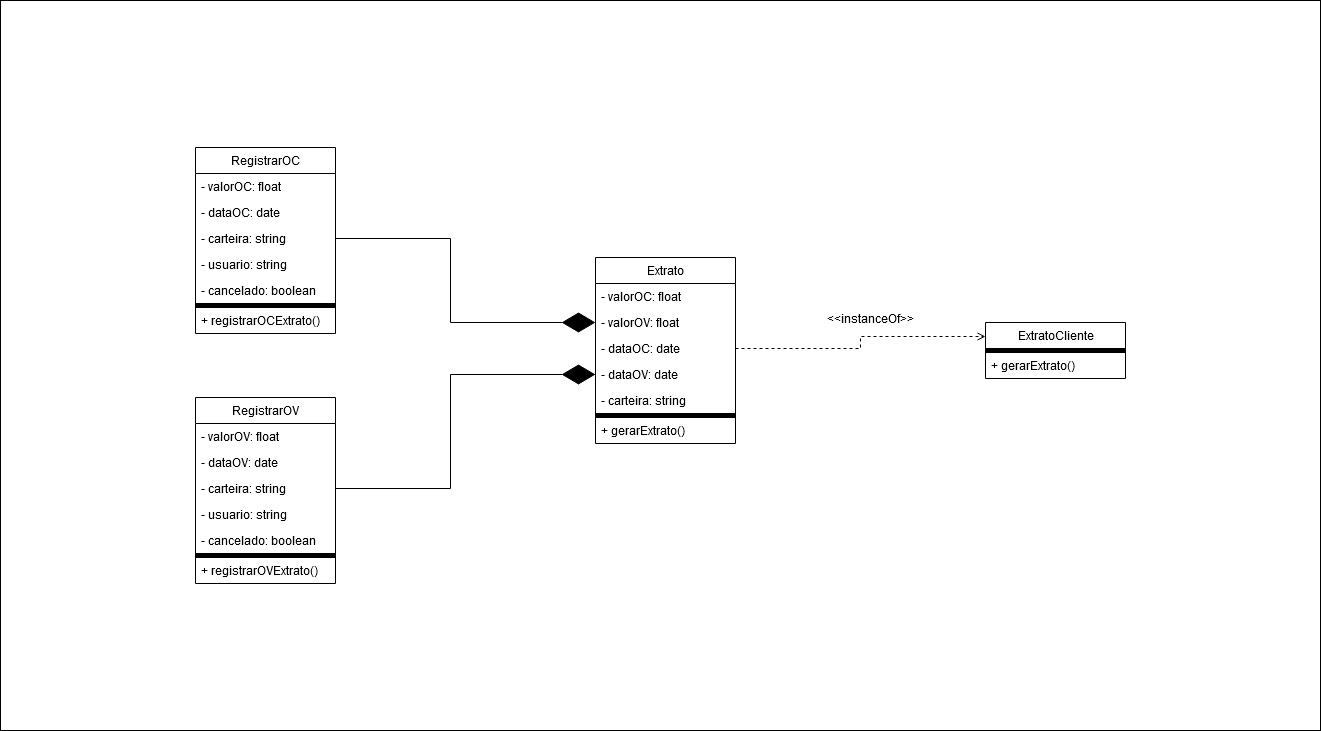

The diagram above was exported from draw.io. Its source (the exported page's mxGraphModel, read from the mxfile embedded in the PNG):
<mxGraphModel dx="1434" dy="816" grid="1" gridSize="10" guides="1" tooltips="1" connect="1" arrows="1" fold="1" page="1" pageScale="1" pageWidth="6000" pageHeight="6000" math="0" shadow="0">
  <root>
    <mxCell id="0" />
    <mxCell id="1" parent="0" />
    <mxCell id="oiF66zhMRbhm_NxZo8ek-47" value="" style="rounded=0;whiteSpace=wrap;html=1;" vertex="1" parent="1">
      <mxGeometry x="340" y="830" width="1320" height="730" as="geometry" />
    </mxCell>
    <mxCell id="oiF66zhMRbhm_NxZo8ek-1" value="Extrato" style="swimlane;fontStyle=0;childLayout=stackLayout;horizontal=1;startSize=26;fillColor=none;horizontalStack=0;resizeParent=1;resizeParentMax=0;resizeLast=0;collapsible=1;marginBottom=0;html=1;strokeColor=default;swimlaneLine=1;" vertex="1" parent="1">
      <mxGeometry x="935" y="1087" width="140" height="186" as="geometry" />
    </mxCell>
    <mxCell id="oiF66zhMRbhm_NxZo8ek-2" value="- valorOC: float" style="text;strokeColor=none;fillColor=none;align=left;verticalAlign=top;spacingLeft=4;spacingRight=4;overflow=hidden;rotatable=0;points=[[0,0.5],[1,0.5]];portConstraint=eastwest;whiteSpace=wrap;html=1;" vertex="1" parent="oiF66zhMRbhm_NxZo8ek-1">
      <mxGeometry y="26" width="140" height="26" as="geometry" />
    </mxCell>
    <mxCell id="oiF66zhMRbhm_NxZo8ek-3" value="- valorOV: float" style="text;strokeColor=none;fillColor=none;align=left;verticalAlign=top;spacingLeft=4;spacingRight=4;overflow=hidden;rotatable=0;points=[[0,0.5],[1,0.5]];portConstraint=eastwest;whiteSpace=wrap;html=1;" vertex="1" parent="oiF66zhMRbhm_NxZo8ek-1">
      <mxGeometry y="52" width="140" height="26" as="geometry" />
    </mxCell>
    <mxCell id="oiF66zhMRbhm_NxZo8ek-4" value="- dataOC: date" style="text;strokeColor=none;fillColor=none;align=left;verticalAlign=top;spacingLeft=4;spacingRight=4;overflow=hidden;rotatable=0;points=[[0,0.5],[1,0.5]];portConstraint=eastwest;whiteSpace=wrap;html=1;" vertex="1" parent="oiF66zhMRbhm_NxZo8ek-1">
      <mxGeometry y="78" width="140" height="26" as="geometry" />
    </mxCell>
    <mxCell id="oiF66zhMRbhm_NxZo8ek-5" value="- dataOV: date" style="text;strokeColor=none;fillColor=none;align=left;verticalAlign=top;spacingLeft=4;spacingRight=4;overflow=hidden;rotatable=0;points=[[0,0.5],[1,0.5]];portConstraint=eastwest;whiteSpace=wrap;html=1;" vertex="1" parent="oiF66zhMRbhm_NxZo8ek-1">
      <mxGeometry y="104" width="140" height="26" as="geometry" />
    </mxCell>
    <mxCell id="oiF66zhMRbhm_NxZo8ek-6" value="- carteira: string" style="text;strokeColor=none;fillColor=none;align=left;verticalAlign=top;spacingLeft=4;spacingRight=4;overflow=hidden;rotatable=0;points=[[0,0.5],[1,0.5]];portConstraint=eastwest;whiteSpace=wrap;html=1;rounded=0;glass=0;shadow=0;perimeterSpacing=0;container=0;flipH=0;flipV=1;" vertex="1" parent="oiF66zhMRbhm_NxZo8ek-1">
      <mxGeometry y="130" width="140" height="26" as="geometry" />
    </mxCell>
    <mxCell id="oiF66zhMRbhm_NxZo8ek-7" style="text;strokeColor=default;fillColor=#000000;align=left;verticalAlign=top;spacingLeft=4;spacingRight=4;overflow=hidden;rotatable=0;points=[[0,0.5],[1,0.5]];portConstraint=eastwest;whiteSpace=wrap;html=1;shadow=0;rounded=0;glass=0;fillStyle=solid;gradientColor=default;gradientDirection=radial;" vertex="1" parent="oiF66zhMRbhm_NxZo8ek-1">
      <mxGeometry y="156" width="140" height="4" as="geometry" />
    </mxCell>
    <mxCell id="oiF66zhMRbhm_NxZo8ek-8" value="+ gerarExtrato()" style="text;strokeColor=none;fillColor=none;align=left;verticalAlign=top;spacingLeft=4;spacingRight=4;overflow=hidden;rotatable=0;points=[[0,0.5],[1,0.5]];portConstraint=eastwest;whiteSpace=wrap;html=1;" vertex="1" parent="oiF66zhMRbhm_NxZo8ek-1">
      <mxGeometry y="160" width="140" height="26" as="geometry" />
    </mxCell>
    <mxCell id="oiF66zhMRbhm_NxZo8ek-11" value="RegistrarOC" style="swimlane;fontStyle=0;childLayout=stackLayout;horizontal=1;startSize=26;fillColor=none;horizontalStack=0;resizeParent=1;resizeParentMax=0;resizeLast=0;collapsible=1;marginBottom=0;html=1;strokeColor=default;swimlaneLine=1;" vertex="1" parent="1">
      <mxGeometry x="535" y="977" width="140" height="186" as="geometry" />
    </mxCell>
    <mxCell id="oiF66zhMRbhm_NxZo8ek-12" value="- valorOC: float" style="text;strokeColor=none;fillColor=none;align=left;verticalAlign=top;spacingLeft=4;spacingRight=4;overflow=hidden;rotatable=0;points=[[0,0.5],[1,0.5]];portConstraint=eastwest;whiteSpace=wrap;html=1;" vertex="1" parent="oiF66zhMRbhm_NxZo8ek-11">
      <mxGeometry y="26" width="140" height="26" as="geometry" />
    </mxCell>
    <mxCell id="oiF66zhMRbhm_NxZo8ek-14" value="- dataOC: date" style="text;strokeColor=none;fillColor=none;align=left;verticalAlign=top;spacingLeft=4;spacingRight=4;overflow=hidden;rotatable=0;points=[[0,0.5],[1,0.5]];portConstraint=eastwest;whiteSpace=wrap;html=1;" vertex="1" parent="oiF66zhMRbhm_NxZo8ek-11">
      <mxGeometry y="52" width="140" height="26" as="geometry" />
    </mxCell>
    <mxCell id="oiF66zhMRbhm_NxZo8ek-16" value="- carteira: string" style="text;strokeColor=none;fillColor=none;align=left;verticalAlign=top;spacingLeft=4;spacingRight=4;overflow=hidden;rotatable=0;points=[[0,0.5],[1,0.5]];portConstraint=eastwest;whiteSpace=wrap;html=1;rounded=0;glass=0;shadow=0;perimeterSpacing=0;container=0;flipH=0;flipV=1;" vertex="1" parent="oiF66zhMRbhm_NxZo8ek-11">
      <mxGeometry y="78" width="140" height="26" as="geometry" />
    </mxCell>
    <mxCell id="oiF66zhMRbhm_NxZo8ek-20" value="- usuario: string" style="text;strokeColor=none;fillColor=none;align=left;verticalAlign=top;spacingLeft=4;spacingRight=4;overflow=hidden;rotatable=0;points=[[0,0.5],[1,0.5]];portConstraint=eastwest;whiteSpace=wrap;html=1;rounded=0;glass=0;shadow=0;perimeterSpacing=0;container=0;flipH=0;flipV=1;" vertex="1" parent="oiF66zhMRbhm_NxZo8ek-11">
      <mxGeometry y="104" width="140" height="26" as="geometry" />
    </mxCell>
    <mxCell id="oiF66zhMRbhm_NxZo8ek-30" value="- cancelado: boolean" style="text;strokeColor=none;fillColor=none;align=left;verticalAlign=top;spacingLeft=4;spacingRight=4;overflow=hidden;rotatable=0;points=[[0,0.5],[1,0.5]];portConstraint=eastwest;whiteSpace=wrap;html=1;rounded=0;glass=0;shadow=0;perimeterSpacing=0;container=0;flipH=0;flipV=1;" vertex="1" parent="oiF66zhMRbhm_NxZo8ek-11">
      <mxGeometry y="130" width="140" height="26" as="geometry" />
    </mxCell>
    <mxCell id="oiF66zhMRbhm_NxZo8ek-17" style="text;strokeColor=default;fillColor=#000000;align=left;verticalAlign=top;spacingLeft=4;spacingRight=4;overflow=hidden;rotatable=0;points=[[0,0.5],[1,0.5]];portConstraint=eastwest;whiteSpace=wrap;html=1;shadow=0;rounded=0;glass=0;fillStyle=solid;gradientColor=default;gradientDirection=radial;" vertex="1" parent="oiF66zhMRbhm_NxZo8ek-11">
      <mxGeometry y="156" width="140" height="4" as="geometry" />
    </mxCell>
    <mxCell id="oiF66zhMRbhm_NxZo8ek-18" value="+ registrarOCExtrato()" style="text;strokeColor=none;fillColor=none;align=left;verticalAlign=top;spacingLeft=4;spacingRight=4;overflow=hidden;rotatable=0;points=[[0,0.5],[1,0.5]];portConstraint=eastwest;whiteSpace=wrap;html=1;" vertex="1" parent="oiF66zhMRbhm_NxZo8ek-11">
      <mxGeometry y="160" width="140" height="26" as="geometry" />
    </mxCell>
    <mxCell id="oiF66zhMRbhm_NxZo8ek-21" value="RegistrarOV" style="swimlane;fontStyle=0;childLayout=stackLayout;horizontal=1;startSize=26;fillColor=none;horizontalStack=0;resizeParent=1;resizeParentMax=0;resizeLast=0;collapsible=1;marginBottom=0;html=1;strokeColor=default;swimlaneLine=1;" vertex="1" parent="1">
      <mxGeometry x="535" y="1227" width="140" height="186" as="geometry" />
    </mxCell>
    <mxCell id="oiF66zhMRbhm_NxZo8ek-23" value="- valorOV: float" style="text;strokeColor=none;fillColor=none;align=left;verticalAlign=top;spacingLeft=4;spacingRight=4;overflow=hidden;rotatable=0;points=[[0,0.5],[1,0.5]];portConstraint=eastwest;whiteSpace=wrap;html=1;" vertex="1" parent="oiF66zhMRbhm_NxZo8ek-21">
      <mxGeometry y="26" width="140" height="26" as="geometry" />
    </mxCell>
    <mxCell id="oiF66zhMRbhm_NxZo8ek-25" value="- dataOV: date" style="text;strokeColor=none;fillColor=none;align=left;verticalAlign=top;spacingLeft=4;spacingRight=4;overflow=hidden;rotatable=0;points=[[0,0.5],[1,0.5]];portConstraint=eastwest;whiteSpace=wrap;html=1;" vertex="1" parent="oiF66zhMRbhm_NxZo8ek-21">
      <mxGeometry y="52" width="140" height="26" as="geometry" />
    </mxCell>
    <mxCell id="oiF66zhMRbhm_NxZo8ek-26" value="- carteira: string" style="text;strokeColor=none;fillColor=none;align=left;verticalAlign=top;spacingLeft=4;spacingRight=4;overflow=hidden;rotatable=0;points=[[0,0.5],[1,0.5]];portConstraint=eastwest;whiteSpace=wrap;html=1;rounded=0;glass=0;shadow=0;perimeterSpacing=0;container=0;flipH=0;flipV=1;" vertex="1" parent="oiF66zhMRbhm_NxZo8ek-21">
      <mxGeometry y="78" width="140" height="26" as="geometry" />
    </mxCell>
    <mxCell id="oiF66zhMRbhm_NxZo8ek-32" value="- usuario: string" style="text;strokeColor=none;fillColor=none;align=left;verticalAlign=top;spacingLeft=4;spacingRight=4;overflow=hidden;rotatable=0;points=[[0,0.5],[1,0.5]];portConstraint=eastwest;whiteSpace=wrap;html=1;rounded=0;glass=0;shadow=0;perimeterSpacing=0;container=0;flipH=0;flipV=1;" vertex="1" parent="oiF66zhMRbhm_NxZo8ek-21">
      <mxGeometry y="104" width="140" height="26" as="geometry" />
    </mxCell>
    <mxCell id="oiF66zhMRbhm_NxZo8ek-31" value="- cancelado: boolean" style="text;strokeColor=none;fillColor=none;align=left;verticalAlign=top;spacingLeft=4;spacingRight=4;overflow=hidden;rotatable=0;points=[[0,0.5],[1,0.5]];portConstraint=eastwest;whiteSpace=wrap;html=1;rounded=0;glass=0;shadow=0;perimeterSpacing=0;container=0;flipH=0;flipV=1;" vertex="1" parent="oiF66zhMRbhm_NxZo8ek-21">
      <mxGeometry y="130" width="140" height="26" as="geometry" />
    </mxCell>
    <mxCell id="oiF66zhMRbhm_NxZo8ek-27" style="text;strokeColor=default;fillColor=#000000;align=left;verticalAlign=top;spacingLeft=4;spacingRight=4;overflow=hidden;rotatable=0;points=[[0,0.5],[1,0.5]];portConstraint=eastwest;whiteSpace=wrap;html=1;shadow=0;rounded=0;glass=0;fillStyle=solid;gradientColor=default;gradientDirection=radial;" vertex="1" parent="oiF66zhMRbhm_NxZo8ek-21">
      <mxGeometry y="156" width="140" height="4" as="geometry" />
    </mxCell>
    <mxCell id="oiF66zhMRbhm_NxZo8ek-28" value="+ registrarOVExtrato()" style="text;strokeColor=none;fillColor=none;align=left;verticalAlign=top;spacingLeft=4;spacingRight=4;overflow=hidden;rotatable=0;points=[[0,0.5],[1,0.5]];portConstraint=eastwest;whiteSpace=wrap;html=1;" vertex="1" parent="oiF66zhMRbhm_NxZo8ek-21">
      <mxGeometry y="160" width="140" height="26" as="geometry" />
    </mxCell>
    <mxCell id="oiF66zhMRbhm_NxZo8ek-33" style="edgeStyle=orthogonalEdgeStyle;rounded=0;orthogonalLoop=1;jettySize=auto;html=1;exitX=1;exitY=0.5;exitDx=0;exitDy=0;entryX=0;entryY=0.5;entryDx=0;entryDy=0;endArrow=diamondThin;endFill=1;endSize=31;" edge="1" parent="1" source="oiF66zhMRbhm_NxZo8ek-16" target="oiF66zhMRbhm_NxZo8ek-3">
      <mxGeometry relative="1" as="geometry" />
    </mxCell>
    <mxCell id="oiF66zhMRbhm_NxZo8ek-34" style="edgeStyle=orthogonalEdgeStyle;rounded=0;orthogonalLoop=1;jettySize=auto;html=1;exitX=1;exitY=0.5;exitDx=0;exitDy=0;entryX=0;entryY=0.5;entryDx=0;entryDy=0;endArrow=diamondThin;endFill=1;endSize=31;" edge="1" parent="1" source="oiF66zhMRbhm_NxZo8ek-26" target="oiF66zhMRbhm_NxZo8ek-5">
      <mxGeometry relative="1" as="geometry" />
    </mxCell>
    <mxCell id="oiF66zhMRbhm_NxZo8ek-35" value="ExtratoCliente" style="swimlane;fontStyle=0;childLayout=stackLayout;horizontal=1;startSize=26;fillColor=none;horizontalStack=0;resizeParent=1;resizeParentMax=0;resizeLast=0;collapsible=1;marginBottom=0;html=1;strokeColor=default;swimlaneLine=1;" vertex="1" parent="1">
      <mxGeometry x="1325" y="1152" width="140" height="56" as="geometry" />
    </mxCell>
    <mxCell id="oiF66zhMRbhm_NxZo8ek-41" style="text;strokeColor=default;fillColor=#000000;align=left;verticalAlign=top;spacingLeft=4;spacingRight=4;overflow=hidden;rotatable=0;points=[[0,0.5],[1,0.5]];portConstraint=eastwest;whiteSpace=wrap;html=1;shadow=0;rounded=0;glass=0;fillStyle=solid;gradientColor=default;gradientDirection=radial;" vertex="1" parent="oiF66zhMRbhm_NxZo8ek-35">
      <mxGeometry y="26" width="140" height="4" as="geometry" />
    </mxCell>
    <mxCell id="oiF66zhMRbhm_NxZo8ek-42" value="+ gerarExtrato()" style="text;strokeColor=none;fillColor=none;align=left;verticalAlign=top;spacingLeft=4;spacingRight=4;overflow=hidden;rotatable=0;points=[[0,0.5],[1,0.5]];portConstraint=eastwest;whiteSpace=wrap;html=1;" vertex="1" parent="oiF66zhMRbhm_NxZo8ek-35">
      <mxGeometry y="30" width="140" height="26" as="geometry" />
    </mxCell>
    <mxCell id="oiF66zhMRbhm_NxZo8ek-44" style="edgeStyle=orthogonalEdgeStyle;rounded=0;orthogonalLoop=1;jettySize=auto;html=1;exitX=1;exitY=0.5;exitDx=0;exitDy=0;entryX=0;entryY=0.25;entryDx=0;entryDy=0;dashed=1;endArrow=open;endFill=0;" edge="1" parent="1" source="oiF66zhMRbhm_NxZo8ek-4" target="oiF66zhMRbhm_NxZo8ek-35">
      <mxGeometry relative="1" as="geometry" />
    </mxCell>
    <mxCell id="oiF66zhMRbhm_NxZo8ek-45" value="&lt;div&gt;&amp;lt;&amp;lt;instanceOf&amp;gt;&amp;gt;&lt;/div&gt;" style="text;html=1;align=center;verticalAlign=middle;resizable=0;points=[];autosize=1;strokeColor=none;fillColor=none;" vertex="1" parent="1">
      <mxGeometry x="1155" y="1133" width="110" height="30" as="geometry" />
    </mxCell>
  </root>
</mxGraphModel>